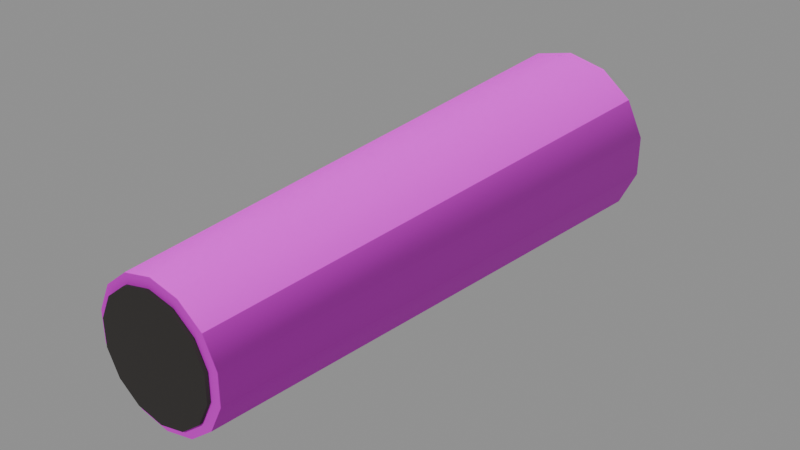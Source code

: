 # Source: rotted-hollow-log-v01.blend  (saved by Blender 5.2.45; exported with 4.5.12 LTS)
import bpy
from mathutils import Matrix  # noqa: F401  (used for matrix-valued properties, if any)

bpy.ops.wm.read_factory_settings(use_empty=True)
scene = bpy.context.scene
scene.name = 'Scene'

# ---- images (referenced by path relative to the original .blend; pixels are not part of the script)
import os
ASSET_DIR = os.environ.get("B2B_ASSET_DIR", "")  # directory of the original .blend (textures are referenced by path, not embedded)
HERE = os.path.dirname(os.path.abspath(__file__))  # packed textures are extracted next to this script under _unpacked/

def load_image(name, relpath, width, height, colorspace="sRGB"):
    """Load a texture the original file referenced (path relative to the .blend, or extracted next to this script)."""
    p = next((c for c in (os.path.join(HERE, relpath), os.path.join(ASSET_DIR, relpath)) if relpath and os.path.exists(c)), "")
    if p:
        img = bpy.data.images.load(p, check_existing=True)
        img.name = name
    else:  # same state as the original file: an image datablock whose file is absent (Cycles renders it pink)
        img = bpy.data.images.new(name, width, height)
        img.source = "FILE"
        img.filepath = "//" + (relpath or name)
    img.colorspace_settings.name = colorspace
    return img
img_wisp_dead_bark_v01_jpg = load_image('wisp-dead-bark-v01.jpg', 'wisp-dead-bark-v01.jpg', 1024, 1024, 'sRGB')
img_wisp_dead_bark_v01_normal_png = load_image('wisp-dead-bark-v01-normal.png', 'wisp-dead-bark-v01-normal.png', 1024, 1024, 'Non-Color')

# ---- materials (node trees are filled in below, after node groups)
mat_wisp_dead_bark___scanned = bpy.data.materials.new('Wisp dead bark | scanned')
mat_wisp_hollow_log_interior = bpy.data.materials.new('Wisp hollow log interior')

# ---- material node trees
mat_wisp_dead_bark___scanned.use_nodes = True; mat_wisp_dead_bark___scanned.node_tree.nodes.clear()
_N = mat_wisp_dead_bark___scanned.node_tree.nodes; _L = mat_wisp_dead_bark___scanned.node_tree.links
n0 = _N.new('ShaderNodeBsdfPrincipled'); n0.name = 'Principled BSDF'; n0.location = (-200, 100)
n0.inputs[2].default_value = 0.92
n0.inputs[10].default_value = 0.005
n1 = _N.new('ShaderNodeOutputMaterial'); n1.name = 'Material Output'; n1.location = (200, 100)
n2 = _N.new('ShaderNodeTexImage'); n2.name = 'Image Texture'; n2.location = (0, 0)
n2.image = img_wisp_dead_bark_v01_jpg
n3 = _N.new('ShaderNodeTexImage'); n3.name = 'Image Texture.001'; n3.location = (0, 0)
n3.image = img_wisp_dead_bark_v01_normal_png
n4 = _N.new('ShaderNodeNormalMap'); n4.name = 'Normal Map'; n4.location = (0, 0)
n4.width = 160
n4.inputs[0].default_value = 0.65
_L.new(n0.outputs[0], n1.inputs[0])
_L.new(n2.outputs[0], n0.inputs[0])
_L.new(n3.outputs[0], n4.inputs[1])
_L.new(n4.outputs[0], n0.inputs[5])
n1.is_active_output = True
mat_wisp_hollow_log_interior.use_nodes = True; mat_wisp_hollow_log_interior.node_tree.nodes.clear()
_N = mat_wisp_hollow_log_interior.node_tree.nodes; _L = mat_wisp_hollow_log_interior.node_tree.links
n0 = _N.new('ShaderNodeOutputMaterial'); n0.name = 'Material Output'; n0.location = (0, 0)
n1 = _N.new('ShaderNodeBsdfPrincipled'); n1.name = 'Principled BSDF'; n1.location = (0, 0)
n1.inputs[0].default_value = (0.025, 0.022, 0.02, 1.0)
n1.inputs[2].default_value = 1.0
n1.inputs[10].default_value = 0.005
_L.new(n1.outputs[0], n0.inputs[0])
n0.is_active_output = True

# ---- meshes
me_rotted_hollow_log = bpy.data.meshes.new('rotted-hollow-log')
me_rotted_hollow_log.from_pydata([(0.0, 1.6, 1.06), (0.0, -1.6, 0.92), (0.23, 1.6, 1.008), (0.1692, -1.6, 0.8814), (0.4144, 1.6, 0.8604), (0.3049, -1.6, 0.7732), (0.5167, 1.6, 0.6479), (0.3802, -1.6, 0.6168), (0.5167, 1.6, 0.4121), (0.3802, -1.6, 0.4432), (0.4144, 1.6, 0.1996), (0.3049, -1.6, 0.2868), (0.23, 1.6, 0.05249), (0.1692, -1.6, 0.1786), (0.0, 1.6, 0.0), (0.0, -1.6, 0.14), (-0.23, 1.6, 0.05249), (-0.1692, -1.6, 0.1786), (-0.4144, 1.6, 0.1996), (-0.3049, -1.6, 0.2868), (-0.5167, 1.6, 0.4121), (-0.3802, -1.6, 0.4432), (-0.5167, 1.6, 0.6479), (-0.3802, -1.6, 0.6168), (-0.4144, 1.6, 0.8604), (-0.3049, -1.6, 0.7732), (-0.23, 1.6, 1.008), (-0.1692, -1.6, 0.8814), (0.0, -1.611, 0.87), (0.0, -1.629, 0.87), (0.1475, -1.611, 0.8363), (0.1475, -1.629, 0.8363), (0.2658, -1.611, 0.742), (0.2658, -1.629, 0.742), (0.3315, -1.611, 0.6057), (0.3315, -1.629, 0.6057), (0.3315, -1.611, 0.4543), (0.3315, -1.629, 0.4543), (0.2658, -1.611, 0.318), (0.2658, -1.629, 0.318), (0.1475, -1.611, 0.2237), (0.1475, -1.629, 0.2237), (0.0, -1.611, 0.19), (0.0, -1.629, 0.19), (-0.1475, -1.611, 0.2237), (-0.1475, -1.629, 0.2237), (-0.2658, -1.611, 0.318), (-0.2658, -1.629, 0.318), (-0.3315, -1.611, 0.4543), (-0.3315, -1.629, 0.4543), (-0.3315, -1.611, 0.6057), (-0.3315, -1.629, 0.6057), (-0.2658, -1.611, 0.742), (-0.2658, -1.629, 0.742), (-0.1475, -1.611, 0.8363), (-0.1475, -1.629, 0.8363), (0.0, 1.629, 0.87), (0.0, 1.611, 0.87), (0.1475, 1.629, 0.8363), (0.1475, 1.611, 0.8363), (0.2658, 1.629, 0.742), (0.2658, 1.611, 0.742), (0.3315, 1.629, 0.6057), (0.3315, 1.611, 0.6057), (0.3315, 1.629, 0.4543), (0.3315, 1.611, 0.4543), (0.2658, 1.629, 0.318), (0.2658, 1.611, 0.318), (0.1475, 1.629, 0.2237), (0.1475, 1.611, 0.2237), (0.0, 1.629, 0.19), (0.0, 1.611, 0.19), (-0.1475, 1.629, 0.2237), (-0.1475, 1.611, 0.2237), (-0.2658, 1.629, 0.318), (-0.2658, 1.611, 0.318), (-0.3315, 1.629, 0.4543), (-0.3315, 1.611, 0.4543), (-0.3315, 1.629, 0.6057), (-0.3315, 1.611, 0.6057), (-0.2658, 1.629, 0.742), (-0.2658, 1.611, 0.742), (-0.1475, 1.629, 0.8363), (-0.1475, 1.611, 0.8363)], [], [(0, 1, 3, 2), (2, 3, 5, 4), (4, 5, 7, 6), (6, 7, 9, 8), (8, 9, 11, 10), (10, 11, 13, 12), (12, 13, 15, 14), (14, 15, 17, 16), (16, 17, 19, 18), (18, 19, 21, 20), (20, 21, 23, 22), (22, 23, 25, 24), (3, 1, 27, 25, 23, 21, 19, 17, 15, 13, 11, 9, 7, 5), (24, 25, 27, 26), (26, 27, 1, 0), (0, 2, 4, 6, 8, 10, 12, 14, 16, 18, 20, 22, 24, 26), (28, 29, 31, 30), (30, 31, 33, 32), (32, 33, 35, 34), (34, 35, 37, 36), (36, 37, 39, 38), (38, 39, 41, 40), (40, 41, 43, 42), (42, 43, 45, 44), (44, 45, 47, 46), (46, 47, 49, 48), (48, 49, 51, 50), (50, 51, 53, 52), (31, 29, 55, 53, 51, 49, 47, 45, 43, 41, 39, 37, 35, 33), (52, 53, 55, 54), (54, 55, 29, 28), (28, 30, 32, 34, 36, 38, 40, 42, 44, 46, 48, 50, 52, 54), (56, 57, 59, 58), (58, 59, 61, 60), (60, 61, 63, 62), (62, 63, 65, 64), (64, 65, 67, 66), (66, 67, 69, 68), (68, 69, 71, 70), (70, 71, 73, 72), (72, 73, 75, 74), (74, 75, 77, 76), (76, 77, 79, 78), (78, 79, 81, 80), (59, 57, 83, 81, 79, 77, 75, 73, 71, 69, 67, 65, 63, 61), (80, 81, 83, 82), (82, 83, 57, 56), (56, 58, 60, 62, 64, 66, 68, 70, 72, 74, 76, 78, 80, 82)])
me_rotted_hollow_log.polygons.foreach_set('use_smooth', [True] * 48)
me_rotted_hollow_log.polygons.foreach_set('material_index', [0, 0, 0, 0, 0, 0, 0, 0, 0, 0, 0, 0, 0, 0, 0, 0, 1, 1, 1, 1, 1, 1, 1, 1, 1, 1, 1, 1, 1, 1, 1, 1, 1, 1, 1, 1, 1, 1, 1, 1, 1, 1, 1, 1, 1, 1, 1, 1])
_k = set([(0, 2), (0, 26), (1, 3), (1, 27), (2, 4), (3, 5), (4, 6), (5, 7), (6, 8), (7, 9), (8, 10), (9, 11), (10, 12), (11, 13), (12, 14), (13, 15), (14, 16), (15, 17), (16, 18), (17, 19), (18, 20), (19, 21), (20, 22), (21, 23), (22, 24), (23, 25), (24, 26), (25, 27), (28, 30), (28, 54), (29, 31), (29, 55), (30, 32), (31, 33), (32, 34), (33, 35), (34, 36), (35, 37), (36, 38), (37, 39), (38, 40), (39, 41), (40, 42), (41, 43), (42, 44), (43, 45), (44, 46), (45, 47), (46, 48), (47, 49), (48, 50), (49, 51), (50, 52), (51, 53), (52, 54), (53, 55), (56, 58), (56, 82), (57, 59), (57, 83), (58, 60), (59, 61), (60, 62), (61, 63), (62, 64), (63, 65), (64, 66), (65, 67), (66, 68), (67, 69), (68, 70), (69, 71), (70, 72), (71, 73), (72, 74), (73, 75), (74, 76), (75, 77), (76, 78), (77, 79), (78, 80), (79, 81), (80, 82), (81, 83)])
me_rotted_hollow_log.attributes.new('sharp_edge', 'BOOLEAN', 'EDGE').data.foreach_set('value', [ (min(e.vertices), max(e.vertices)) in _k for e in me_rotted_hollow_log.edges])
_uv = me_rotted_hollow_log.uv_layers.new(name='UVMap')
_uv.uv.foreach_set('vector', [0.0, 1.067, 0.0, -1.067, 0.1128, -1.067, 0.1533, 1.067, 0.1533, 1.067, 0.1128, -1.067, 0.2033, -1.067, 0.2762, 1.067, 1.067, 0.5736, -1.067, 0.5154, -1.067, 0.4112, 1.067, 0.432, 1.067, 0.432, -1.067, 0.4112, -1.067, 0.2955, 1.067, 0.2747, 1.067, 0.2747, -1.067, 0.2955, -1.067, 0.1912, 1.067, 0.133, 0.2762, -1.067, 0.2033, 1.067, 0.1128, 1.067, 0.1533, -1.067, 0.1533, -1.067, 0.1128, 1.067, 0.0, 1.067, 0.0, -1.067, 0.0, -1.067, 0.0, 1.067, -0.1128, 1.067, -0.1533, -1.067, -0.1533, -1.067, -0.1128, 1.067, -0.2033, 1.067, -0.2762, -1.067, -1.067, 0.133, 1.067, 0.1912, 1.067, 0.2955, -1.067, 0.2747, -1.067, 0.2747, 1.067, 0.2955, 1.067, 0.4112, -1.067, 0.432, -1.067, 0.432, 1.067, 0.4112, 1.067, 0.5154, -1.067, 0.5736, 0.1128, 0.5876, 0.0, 0.6133, -0.1128, 0.5876, -0.2033, 0.5154, -0.2535, 0.4112, -0.2535, 0.2955, -0.2033, 0.1912, -0.1128, 0.1191, 0.0, 0.09333, 0.1128, 0.1191, 0.2033, 0.1912, 0.2535, 0.2955, 0.2535, 0.4112, 0.2033, 0.5154, -0.2762, 1.067, -0.2033, -1.067, -0.1128, -1.067, -0.1533, 1.067, -0.1533, 1.067, -0.1128, -1.067, 0.0, -1.067, 0.0, 1.067, 0.0, 0.7067, -0.1533, 0.6717, -0.2762, 0.5736, -0.3445, 0.432, -0.3445, 0.2747, -0.2762, 0.133, -0.1533, 0.03499, 0.0, 0.0, 0.1533, 0.03499, 0.2762, 0.133, 0.3445, 0.2747, 0.3445, 0.432, 0.2762, 0.5736, 0.1533, 0.6717, 0.0, -1.074, 0.0, -1.086, 0.09835, -1.086, 0.09835, -1.074, 0.09835, -1.074, 0.09835, -1.086, 0.1772, -1.086, 0.1772, -1.074, -1.074, 0.4947, -1.086, 0.4947, -1.086, 0.4038, -1.074, 0.4038, -1.074, 0.4038, -1.086, 0.4038, -1.086, 0.3029, -1.074, 0.3029, -1.074, 0.3029, -1.086, 0.3029, -1.086, 0.212, -1.074, 0.212, 0.1772, 1.074, 0.1772, 1.086, 0.09835, 1.086, 0.09835, 1.074, 0.09835, 1.074, 0.09835, 1.086, 0.0, 1.086, 0.0, 1.074, 0.0, 1.074, 0.0, 1.086, -0.09835, 1.086, -0.09835, 1.074, -0.09835, 1.074, -0.09835, 1.086, -0.1772, 1.086, -0.1772, 1.074, 1.074, 0.212, 1.086, 0.212, 1.086, 0.3029, 1.074, 0.3029, 1.074, 0.3029, 1.086, 0.3029, 1.086, 0.4038, 1.074, 0.4038, 1.074, 0.4038, 1.086, 0.4038, 1.086, 0.4947, 1.074, 0.4947, 0.09835, 0.5576, 0.0, 0.58, -0.09835, 0.5576, -0.1772, 0.4947, -0.221, 0.4038, -0.221, 0.3029, -0.1772, 0.212, -0.09835, 0.1491, 0.0, 0.1267, 0.09835, 0.1491, 0.1772, 0.212, 0.221, 0.3029, 0.221, 0.4038, 0.1772, 0.4947, -0.1772, -1.074, -0.1772, -1.086, -0.09835, -1.086, -0.09835, -1.074, -0.09835, -1.074, -0.09835, -1.086, 0.0, -1.086, 0.0, -1.074, 0.0, 0.58, -0.09835, 0.5576, -0.1772, 0.4947, -0.221, 0.4038, -0.221, 0.3029, -0.1772, 0.212, -0.09835, 0.1491, 0.0, 0.1267, 0.09835, 0.1491, 0.1772, 0.212, 0.221, 0.3029, 0.221, 0.4038, 0.1772, 0.4947, 0.09835, 0.5576, 0.0, 1.086, 0.0, 1.074, 0.09835, 1.074, 0.09835, 1.086, 0.09835, 1.086, 0.09835, 1.074, 0.1772, 1.074, 0.1772, 1.086, 1.086, 0.4947, 1.074, 0.4947, 1.074, 0.4038, 1.086, 0.4038, 1.086, 0.4038, 1.074, 0.4038, 1.074, 0.3029, 1.086, 0.3029, 1.086, 0.3029, 1.074, 0.3029, 1.074, 0.212, 1.086, 0.212, 0.1772, -1.086, 0.1772, -1.074, 0.09835, -1.074, 0.09835, -1.086, 0.09835, -1.086, 0.09835, -1.074, 0.0, -1.074, 0.0, -1.086, 0.0, -1.086, 0.0, -1.074, -0.09835, -1.074, -0.09835, -1.086, -0.09835, -1.086, -0.09835, -1.074, -0.1772, -1.074, -0.1772, -1.086, -1.086, 0.212, -1.074, 0.212, -1.074, 0.3029, -1.086, 0.3029, -1.086, 0.3029, -1.074, 0.3029, -1.074, 0.4038, -1.086, 0.4038, -1.086, 0.4038, -1.074, 0.4038, -1.074, 0.4947, -1.086, 0.4947, 0.09835, 0.5576, 0.0, 0.58, -0.09835, 0.5576, -0.1772, 0.4947, -0.221, 0.4038, -0.221, 0.3029, -0.1772, 0.212, -0.09835, 0.1491, 0.0, 0.1267, 0.09835, 0.1491, 0.1772, 0.212, 0.221, 0.3029, 0.221, 0.4038, 0.1772, 0.4947, -0.1772, 1.086, -0.1772, 1.074, -0.09835, 1.074, -0.09835, 1.086, -0.09835, 1.086, -0.09835, 1.074, 0.0, 1.074, 0.0, 1.086, 0.0, 0.58, -0.09835, 0.5576, -0.1772, 0.4947, -0.221, 0.4038, -0.221, 0.3029, -0.1772, 0.212, -0.09835, 0.1491, 0.0, 0.1267, 0.09835, 0.1491, 0.1772, 0.212, 0.221, 0.3029, 0.221, 0.4038, 0.1772, 0.4947, 0.09835, 0.5576])
me_rotted_hollow_log.materials.append(mat_wisp_dead_bark___scanned)
me_rotted_hollow_log.materials.append(mat_wisp_hollow_log_interior)
me_rotted_hollow_log.update()

# ---- objects
ob_rotted_hollow_log = bpy.data.objects.new('rotted-hollow-log', me_rotted_hollow_log)

# ---- transforms, parenting, visibility, modifiers, constraints
ob_rotted_hollow_log.location = (0.0, 0.0, 0.0)

# ---- collection membership
scene.collection.objects.link(ob_rotted_hollow_log)

# ---- scene / render settings (as saved in the file)
scene.frame_start = 1; scene.frame_end = 250; scene.frame_set(1)
scene.render.engine = 'BLENDER_EEVEE_NEXT'
scene.render.bake_bias = 0.0
scene.render.bake_samples = 0
scene.render.compositor_device = 'GPU'
scene.eevee.use_volume_custom_range = False
scene.eevee.fast_gi_thickness_near = 0.1
scene.eevee.fast_gi_thickness_far = 0.0
scene.eevee.ray_tracing_options.screen_trace_thickness = 0.1
bpy.context.view_layer.update()

# ---- added for rendering (the .blend has no active camera and no usable light): camera, sun + grey world if the file has none
cam_auto = bpy.data.cameras.new('AutoCamera')
cam_auto.lens = 50.0
cam_auto.sensor_width = 36.0
cam_auto.clip_end = 1000.0
ob_auto_camera = bpy.data.objects.new('AutoCamera', cam_auto)
scene.collection.objects.link(ob_auto_camera)
ob_auto_camera.location = (3.31098, -3.97317, 3.17878)
ob_auto_camera.rotation_euler = (1.09748, -7.21219e-08, 0.694738)
scene.camera = ob_auto_camera
light_auto_sun = bpy.data.lights.new('AutoSun', 'SUN')
light_auto_sun.energy = 3.0
light_auto_sun.angle = 0.0523599
ob_auto_sun = bpy.data.objects.new('AutoSun', light_auto_sun)
scene.collection.objects.link(ob_auto_sun)
ob_auto_sun.rotation_euler = (0.872665, 0.174533, 0.523599)
if scene.world is None:
    world_auto = bpy.data.worlds.new('AutoWorld')
    world_auto.color = (0.3, 0.3, 0.3)
    scene.world = world_auto
bpy.context.view_layer.update()
